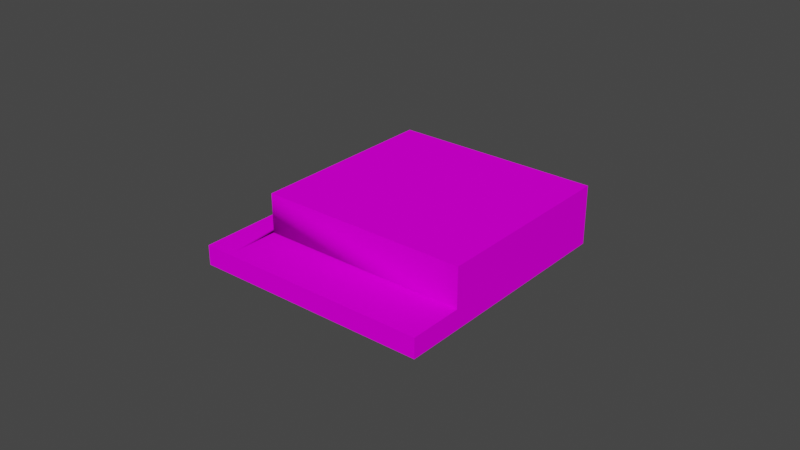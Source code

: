 # Source: object.blend  (saved by Blender 2.82.7; exported with 4.5.12 LTS)
import bpy
from mathutils import Matrix  # noqa: F401  (used for matrix-valued properties, if any)

bpy.ops.wm.read_factory_settings(use_empty=True)
scene = bpy.context.scene
scene.name = 'Scene'

# ---- collections
col_collection = bpy.data.collections.new('Collection'); scene.collection.children.link(col_collection)

# ---- images (referenced by path relative to the original .blend; pixels are not part of the script)
import os
ASSET_DIR = os.environ.get("B2B_ASSET_DIR", "")  # directory of the original .blend (textures are referenced by path, not embedded)
HERE = os.path.dirname(os.path.abspath(__file__))  # packed textures are extracted next to this script under _unpacked/

def load_image(name, relpath, width, height, colorspace="sRGB"):
    """Load a texture the original file referenced (path relative to the .blend, or extracted next to this script)."""
    p = next((c for c in (os.path.join(HERE, relpath), os.path.join(ASSET_DIR, relpath)) if relpath and os.path.exists(c)), "")
    if p:
        img = bpy.data.images.load(p, check_existing=True)
        img.name = name
    else:  # same state as the original file: an image datablock whose file is absent (Cycles renders it pink)
        img = bpy.data.images.new(name, width, height)
        img.source = "FILE"
        img.filepath = "//" + (relpath or name)
    img.colorspace_settings.name = colorspace
    return img
img_ebfs3_png = load_image('EBFS3.png', 'EBFS3.png', 1024, 1024, 'sRGB')

# ---- materials (node trees are filled in below, after node groups)
mat_default_008 = bpy.data.materials.new('Default.008')
mat_default_008.use_transparent_shadow = False
mat_default_008.diffuse_color = (1.0, 1.0, 1.0, 1.0)
mat_default_008.roughness = 0.0
mat_default_008.specular_intensity = 0.0

# ---- node groups
ng_auto_smooth = bpy.data.node_groups.new('Auto Smooth', 'GeometryNodeTree')
_s = ng_auto_smooth.interface.new_socket(name='Geometry', in_out='OUTPUT', socket_type='NodeSocketGeometry')
_s = ng_auto_smooth.interface.new_socket(name='Geometry', in_out='INPUT', socket_type='NodeSocketGeometry')
_s = ng_auto_smooth.interface.new_socket(name='Angle', in_out='INPUT', socket_type='NodeSocketFloat')
_s.subtype = 'ANGLE'
_s.min_value = 0.0
_s.max_value = 3.142
ng_auto_smooth.is_modifier = True
_N = ng_auto_smooth.nodes; _L = ng_auto_smooth.links
n0 = _N.new('NodeGroupOutput'); n0.name = 'Group Output'; n0.location = (480, -100)
n1 = _N.new('NodeGroupInput'); n1.name = 'Group Input'; n1.location = (-420, -300)
n2 = _N.new('NodeGroupInput'); n2.name = 'Group Input.001'; n2.location = (-60, -100)
n3 = _N.new('GeometryNodeSetShadeSmooth'); n3.name = 'Set Shade Smooth'; n3.location = (120, -100)
n3.domain = 'EDGE'
n4 = _N.new('GeometryNodeSetShadeSmooth'); n4.name = 'Set Shade Smooth.001'; n4.location = (300, -100)
n5 = _N.new('GeometryNodeInputMeshEdgeAngle'); n5.name = 'Edge Angle'; n5.location = (-420, -220)
n6 = _N.new('GeometryNodeInputEdgeSmooth'); n6.name = 'Is Edge Smooth'; n6.location = (-60, -160)
n7 = _N.new('GeometryNodeInputShadeSmooth'); n7.name = 'Is Face Smooth'; n7.location = (-240, -340)
n8 = _N.new('FunctionNodeBooleanMath'); n8.name = 'Boolean Math'; n8.location = (-60, -220)
n9 = _N.new('FunctionNodeCompare'); n9.name = 'Compare'; n9.location = (-240, -180)
n9.operation = 'LESS_EQUAL'
_L.new(n5.outputs[0], n9.inputs[0])
_L.new(n4.outputs[0], n0.inputs[0])
_L.new(n1.outputs[1], n9.inputs[1])
_L.new(n9.outputs[0], n8.inputs[0])
_L.new(n7.outputs[0], n8.inputs[1])
_L.new(n2.outputs[0], n3.inputs[0])
_L.new(n6.outputs[0], n3.inputs[1])
_L.new(n3.outputs[0], n4.inputs[0])
_L.new(n8.outputs[0], n3.inputs[2])
n0.is_active_output = True

# ---- material node trees
mat_default_008.use_nodes = True; mat_default_008.node_tree.nodes.clear()
_N = mat_default_008.node_tree.nodes; _L = mat_default_008.node_tree.links
n0 = _N.new('ShaderNodeOutputMaterial'); n0.name = 'Material Output'; n0.location = (300, 300)
n1 = _N.new('ShaderNodeBsdfPrincipled'); n1.name = 'Principled BSDF'; n1.location = (10, 300)
n1.distribution = 'GGX'
n1.subsurface_method = 'BURLEY'
n1.inputs[3].default_value = 1.45
n1.inputs[13].default_value = 0.0
n1.inputs[27].default_value = (0.0, 0.0, 0.0, 1.0)
n1.inputs[28].default_value = 1.0
n2 = _N.new('ShaderNodeTexImage'); n2.name = 'Image Texture'; n2.location = (0, 0)
n2.image = img_ebfs3_png
_L.new(n1.outputs[0], n0.inputs[0])
_L.new(n2.outputs[0], n1.inputs[0])
n0.is_active_output = True

# ---- world
world_world = bpy.data.worlds.new('World'); scene.world = world_world
world_world.use_nodes = True; world_world.node_tree.nodes.clear()
_N = world_world.node_tree.nodes; _L = world_world.node_tree.links
n0 = _N.new('ShaderNodeOutputWorld'); n0.name = 'World Output'; n0.location = (300, 300)
n1 = _N.new('ShaderNodeBackground'); n1.name = 'Background'; n1.location = (10, 300)
n1.inputs[0].default_value = (0.05088, 0.05088, 0.05088, 1.0)
_L.new(n1.outputs[0], n0.inputs[0])
n0.is_active_output = True
world_world.color = (0.05088, 0.05088, 0.05088)
world_world.use_sun_shadow = False
world_world.sun_shadow_jitter_overblur = 0.0

# ---- meshes
me_poly_os_0_007 = bpy.data.meshes.new('poly_os=0.007')
me_poly_os_0_007.from_pydata([(15.24, 6.027, 23.43), (-22.89, -1.993, 4.697), (15.24, -1.993, 23.43), (10.39, -1.993, 33.31), (10.39, -6.027, 33.31), (-22.53, -1.993, 3.964), (-10.39, -6.027, -33.31), (-10.39, -1.992, -33.31), (-27.74, -1.993, 14.57), (-32.71, -6.027, 12.13), (-27.74, -1.992, 14.57), (-32.71, -1.992, 12.13), (-22.89, -1.992, 4.697), (32.71, -6.027, -12.13), (15.6, -1.993, 22.7), (-5.418, 6.027, -30.86), (32.71, 6.027, -12.13), (-5.418, -1.992, -30.86), (-5.418, -6.027, -30.86), (-22.89, 6.027, 4.697), (15.6, -6.027, 22.7)], [], [(15, 19, 0, 16), (9, 11, 7, 6), (11, 10, 12, 17, 7), (10, 8, 1, 12), (4, 20, 14, 2, 3), (0, 2, 14, 20, 13, 16), (9, 4, 3, 8, 10, 11), (5, 1, 17), (12, 17, 1), (8, 3, 2, 1), (12, 1, 2, 0, 19), (13, 18, 17, 15, 16), (18, 6, 7, 17), (12, 19, 15, 17)])
me_poly_os_0_007.polygons.foreach_set('use_smooth', [True] * 14)
_uv = me_poly_os_0_007.uv_layers.new(name='UVMap')
_uv.uv.foreach_set('vector', [0.0336, 0.8901, 0.0336, 0.652, 0.289, 0.652, 0.289, 0.8901, 0.7912, 0.8984, 0.7912, 0.9837, 1.861, 0.9837, 1.861, 0.8984, 0.3079, 0.5476, 0.3083, 0.5279, 0.2693, 0.5271, 0.1284, 0.5243, 0.128, 0.5439, 0.0, 0.0, 0.0, 0.0, 0.0, 0.0, 0.0, 0.0, 0.2657, 0.8984, 0.01589, 0.8984, 0.01589, 0.9837, 0.03319, 0.9837, 0.2657, 0.9837, 0.1429, 0.3232, 0.1429, 0.2478, 0.1506, 0.2478, 0.1506, 0.2099, 0.5154, 0.2099, 0.5154, 0.3232, -0.1525, 0.8997, 0.8242, 0.8997, 0.8242, 0.9818, -0.03987, 0.9818, -0.03991, 0.9837, -0.1525, 0.9818, 0.0, 0.0, 0.0, 0.0, 0.0, 0.0, 0.0, 0.0, 0.0, 0.0, 0.0, 0.0, 0.3083, 0.5279, 0.3114, 0.3769, 0.2723, 0.3761, 0.2693, 0.5271, 0.7513, 0.2478, 0.7513, 0.2478, 1.151, 0.2478, 1.151, 0.3232, 0.7513, 0.3232, 0.6478, 0.0011, 1.521, 0.0011, 1.521, 0.0841, 1.521, 0.2489, 0.6478, 0.2489, 0.978, 0.8984, 0.861, 0.8984, 0.861, 0.9837, 0.978, 0.9837, 0.759, 0.2478, 0.759, 0.3232, 0.3866, 0.3232, 0.3866, 0.2478])
me_poly_os_0_007.materials.append(mat_default_008)
me_poly_os_0_007.use_remesh_fix_poles = True
me_poly_os_0_007.use_remesh_preserve_attributes = False
me_poly_os_0_007.use_mirror_vertex_groups = False
me_poly_os_0_007.update()

# ---- objects
ob_ebfs_c2_hangar_obj = bpy.data.objects.new('EBFS_C2_Hangar.obj', None)
ob_default_lod = bpy.data.objects.new('Default LOD', None)
ob_poly_os_0_hard__blend_yes = bpy.data.objects.new('POLY_OS=0 HARD= BLEND=yes', me_poly_os_0_007)

# ---- transforms, parenting, visibility, modifiers, constraints
ob_ebfs_c2_hangar_obj.location = (0.0, 0.0, 0.0)
ob_ebfs_c2_hangar_obj.rotation_euler = (1.571, -0.0, 0.0)
ob_ebfs_c2_hangar_obj.empty_display_size = 0.01
ob_ebfs_c2_hangar_obj.lineart.crease_threshold = 0.0
ob_default_lod.parent = ob_ebfs_c2_hangar_obj
ob_default_lod.location = (0.0, 0.0, 0.0)
ob_default_lod.empty_display_size = 0.01
ob_default_lod.lineart.crease_threshold = 0.0
ob_poly_os_0_hard__blend_yes.parent = ob_default_lod
ob_poly_os_0_hard__blend_yes.location = (1.577e-07, 6.027, -1.145e-06)
ob_poly_os_0_hard__blend_yes.rotation_euler = (-1.864e-08, 0.4571, -8.013e-08)
ob_poly_os_0_hard__blend_yes.show_transparent = True
ob_poly_os_0_hard__blend_yes.lineart.crease_threshold = 0.0
_m = ob_poly_os_0_hard__blend_yes.modifiers.new('Auto Smooth', 'NODES')
_m.node_group = ng_auto_smooth
_gi = [s.identifier for s in ng_auto_smooth.interface.items_tree if s.item_type == 'SOCKET' and s.in_out == 'INPUT']
_m[_gi[1]] = 0.7854  # Angle

# ---- collection membership
col_collection.objects.link(ob_ebfs_c2_hangar_obj)
col_collection.objects.link(ob_default_lod)
col_collection.objects.link(ob_poly_os_0_hard__blend_yes)

# ---- scene / render settings (as saved in the file)
scene.frame_start = 1; scene.frame_end = 250; scene.frame_set(36)
scene.render.engine = 'BLENDER_EEVEE_NEXT'
scene.cycles.use_denoising = False
scene.cycles.samples = 128
scene.cycles.sampling_pattern = 'TABULATED_SOBOL'
scene.cycles.use_adaptive_sampling = False
scene.cycles.use_light_tree = False
scene.view_settings.view_transform = 'Filmic'
bpy.context.view_layer.update()

# ---- added for rendering (the .blend has no active camera and no usable light): camera, sun
cam_auto = bpy.data.cameras.new('AutoCamera')
cam_auto.lens = 50.0
cam_auto.sensor_width = 36.0
cam_auto.clip_end = 2038.83
ob_auto_camera = bpy.data.objects.new('AutoCamera', cam_auto)
scene.collection.objects.link(ob_auto_camera)
ob_auto_camera.location = (116.173, -139.407, 98.9648)
ob_auto_camera.rotation_euler = (1.09748, -7.21219e-08, 0.694738)
scene.camera = ob_auto_camera
light_auto_sun = bpy.data.lights.new('AutoSun', 'SUN')
light_auto_sun.energy = 3.0
light_auto_sun.angle = 0.0523599
ob_auto_sun = bpy.data.objects.new('AutoSun', light_auto_sun)
scene.collection.objects.link(ob_auto_sun)
ob_auto_sun.rotation_euler = (0.872665, 0.174533, 0.523599)
bpy.context.view_layer.update()
